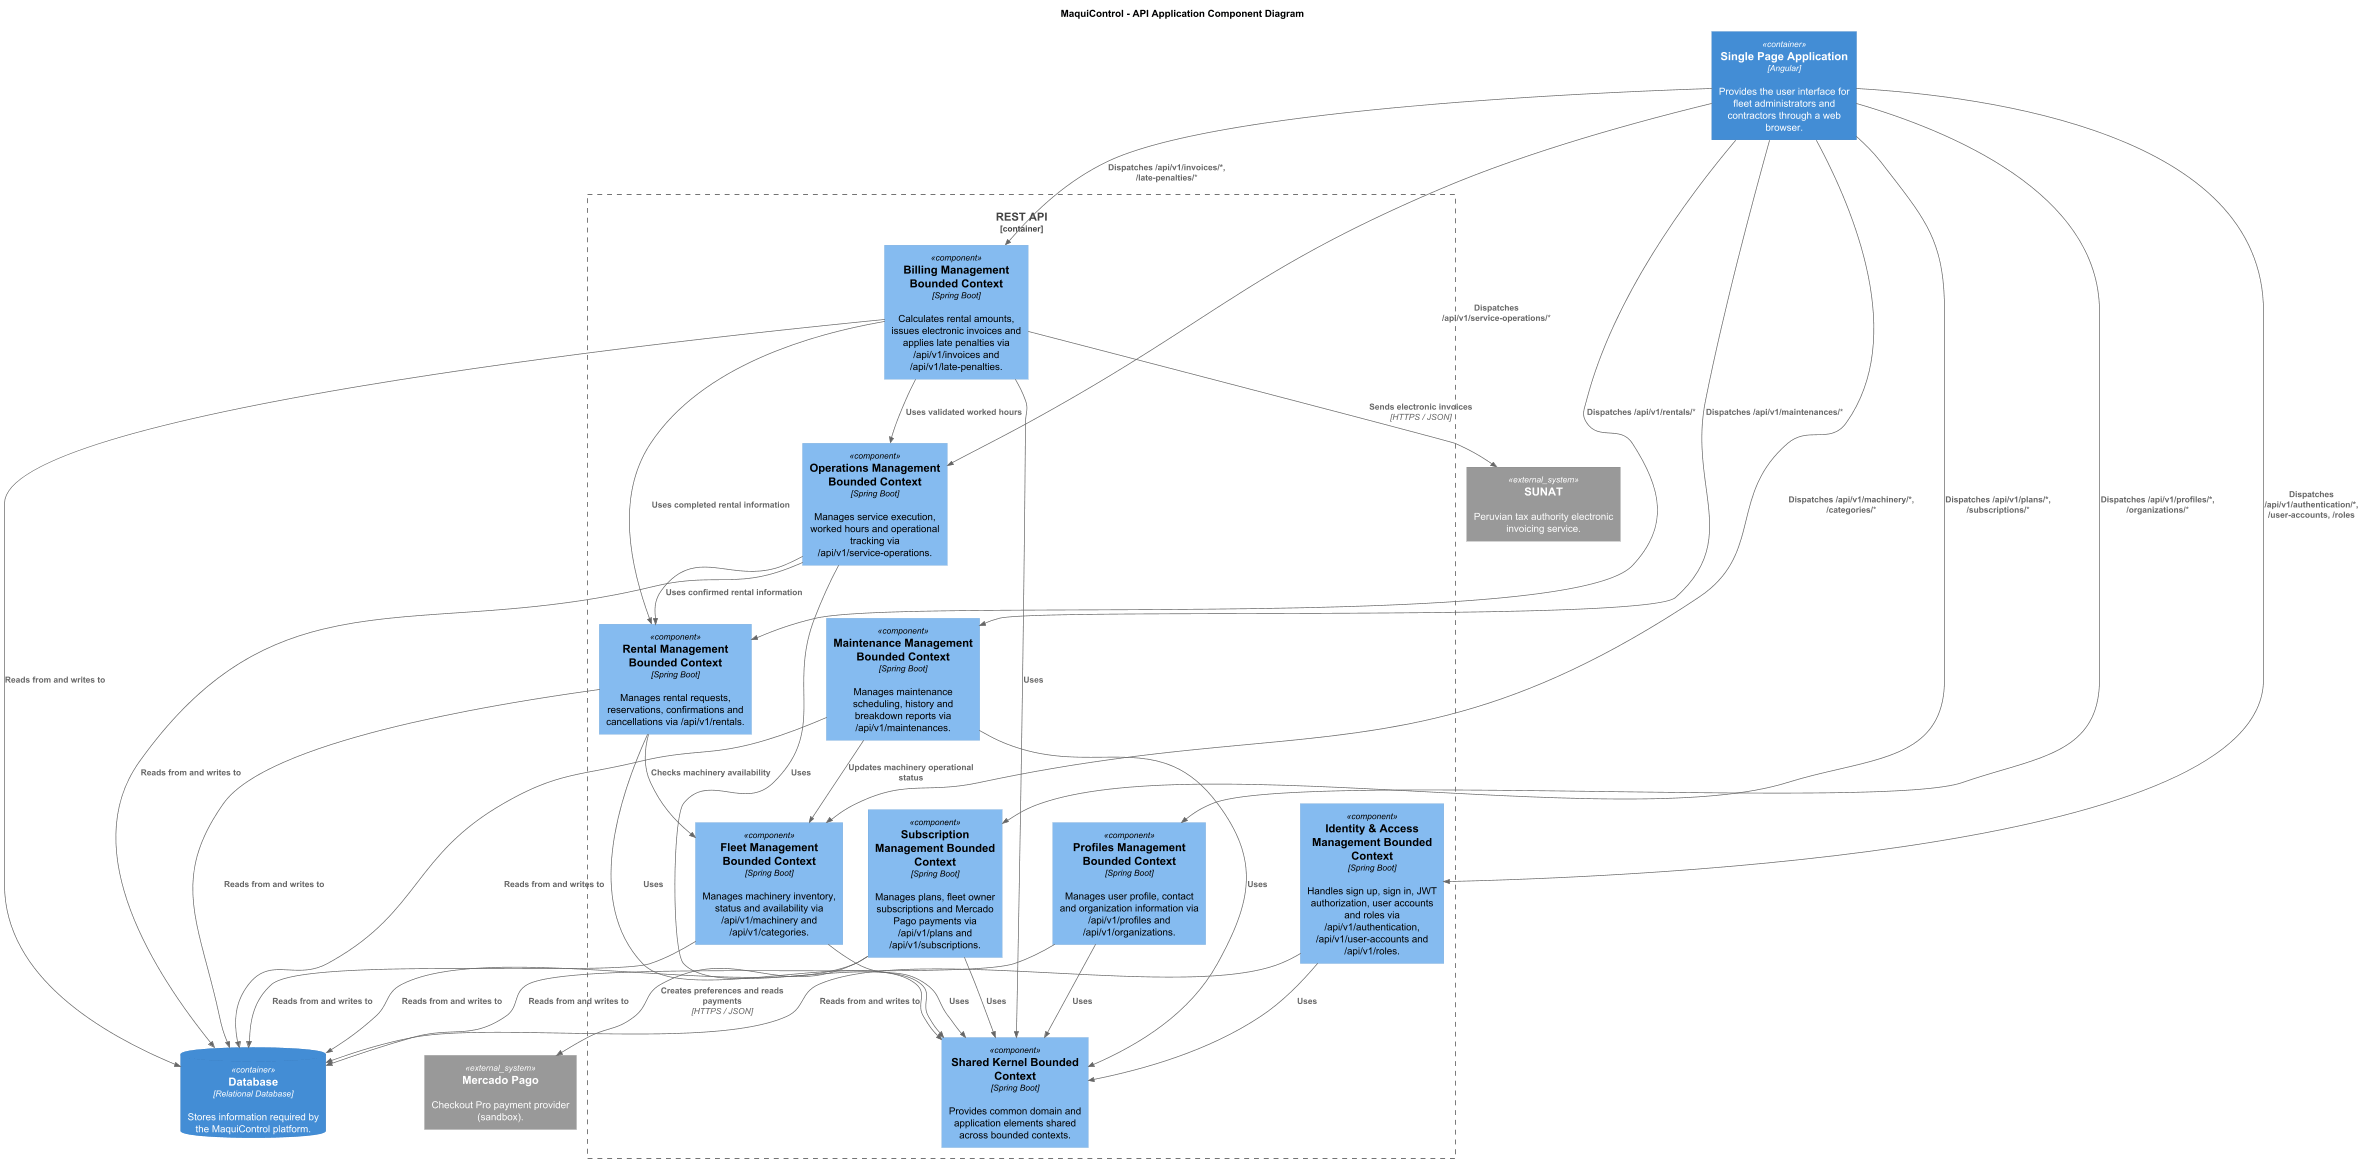

The diagram above was rendered by PlantUML. Its source (embedded in the PNG):
@startuml
!include <C4/C4_Component>

title MaquiControl - API Application Component Diagram

Container(webapp, "Single Page Application", "Angular", "Provides the user interface for fleet administrators and contractors through a web browser.")

Container_Boundary(api, "REST API") {

    Component(fleet, "Fleet Management Bounded Context", "Spring Boot", "Manages machinery inventory, status and availability via /api/v1/machinery and /api/v1/categories.")

    Component(rental, "Rental Management Bounded Context", "Spring Boot", "Manages rental requests, reservations, confirmations and cancellations via /api/v1/rentals.")

    Component(maintenance, "Maintenance Management Bounded Context", "Spring Boot", "Manages maintenance scheduling, history and breakdown reports via /api/v1/maintenances.")

    Component(operations, "Operations Management Bounded Context", "Spring Boot", "Manages service execution, worked hours and operational tracking via /api/v1/service-operations.")

    Component(profiles, "Profiles Management Bounded Context", "Spring Boot", "Manages user profile, contact and organization information via /api/v1/profiles and /api/v1/organizations.")

    Component(subscription, "Subscription Management Bounded Context", "Spring Boot", "Manages plans, fleet owner subscriptions and Mercado Pago payments via /api/v1/plans and /api/v1/subscriptions.")

    Component(billing, "Billing Management Bounded Context", "Spring Boot", "Calculates rental amounts, issues electronic invoices and applies late penalties via /api/v1/invoices and /api/v1/late-penalties.")

    Component(iam, "Identity & Access Management Bounded Context", "Spring Boot", "Handles sign up, sign in, JWT authorization, user accounts and roles via /api/v1/authentication, /api/v1/user-accounts and /api/v1/roles.")

    Component(shared, "Shared Kernel Bounded Context", "Spring Boot", "Provides common domain and application elements shared across bounded contexts.")
}

System_Ext(mercadoPago, "Mercado Pago", "Checkout Pro payment provider (sandbox).")
System_Ext(sunat, "SUNAT", "Peruvian tax authority electronic invoicing service.")

ContainerDb(database, "Database", "Relational Database", "Stores information required by the MaquiControl platform.")

Rel(webapp, iam, "Dispatches /api/v1/authentication/*, /user-accounts, /roles")
Rel(webapp, profiles, "Dispatches /api/v1/profiles/*, /organizations/*")
Rel(webapp, fleet, "Dispatches /api/v1/machinery/*, /categories/*")
Rel(webapp, rental, "Dispatches /api/v1/rentals/*")
Rel(webapp, maintenance, "Dispatches /api/v1/maintenances/*")
Rel(webapp, operations, "Dispatches /api/v1/service-operations/*")
Rel(webapp, subscription, "Dispatches /api/v1/plans/*, /subscriptions/*")
Rel(webapp, billing, "Dispatches /api/v1/invoices/*, /late-penalties/*")

Rel(iam, database, "Reads from and writes to")
Rel(profiles, database, "Reads from and writes to")
Rel(fleet, database, "Reads from and writes to")
Rel(rental, database, "Reads from and writes to")
Rel(maintenance, database, "Reads from and writes to")
Rel(operations, database, "Reads from and writes to")
Rel(subscription, database, "Reads from and writes to")
Rel(billing, database, "Reads from and writes to")

Rel(rental, fleet, "Checks machinery availability")
Rel(maintenance, fleet, "Updates machinery operational status")
Rel(operations, rental, "Uses confirmed rental information")
Rel(billing, operations, "Uses validated worked hours")
Rel(billing, rental, "Uses completed rental information")
Rel(subscription, mercadoPago, "Creates preferences and reads payments", "HTTPS / JSON")
Rel(billing, sunat, "Sends electronic invoices", "HTTPS / JSON")

Rel(iam, shared, "Uses")
Rel(profiles, shared, "Uses")
Rel(fleet, shared, "Uses")
Rel(rental, shared, "Uses")
Rel(maintenance, shared, "Uses")
Rel(operations, shared, "Uses")
Rel(subscription, shared, "Uses")
Rel(billing, shared, "Uses")

@enduml